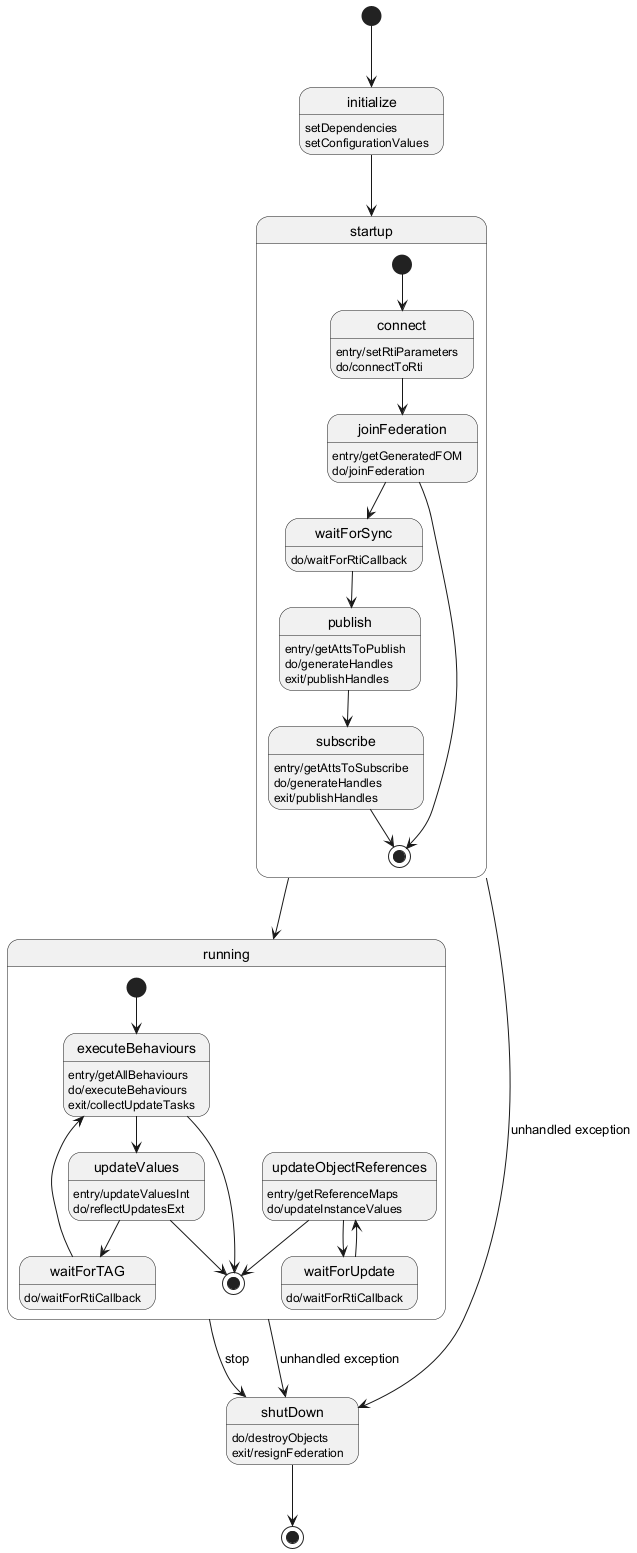

The diagram above was rendered by PlantUML. Its source (embedded in the PNG):
@startuml
[*] --> initialize
initialize : setDependencies
initialize : setConfigurationValues
initialize --> startup

startup --> running
startup --> shutDown : unhandled exception

state startup {
  [*] --> connect
  connect : entry/setRtiParameters
  connect : do/connectToRti
  
  connect --> joinFederation
  
  joinFederation : entry/getGeneratedFOM
  joinFederation : do/joinFederation
  
  joinFederation --> waitForSync
  joinFederation --> [*]
  
  waitForSync : do/waitForRtiCallback
  waitForSync --> publish
  
  publish : entry/getAttsToPublish
  publish : do/generateHandles
  publish : exit/publishHandles
  
  publish --> subscribe
  
  subscribe : entry/getAttsToSubscribe
  subscribe : do/generateHandles
  subscribe : exit/publishHandles
  
  subscribe --> [*]
}

running --> shutDown : stop
running --> shutDown : unhandled exception

state running {
  [*] --> executeBehaviours
  
  executeBehaviours : entry/getAllBehaviours
  executeBehaviours : do/executeBehaviours
  executeBehaviours : exit/collectUpdateTasks
  
  executeBehaviours --> updateValues
  executeBehaviours --> [*]
  
  updateValues : entry/updateValuesInt
  updateValues : do/reflectUpdatesExt
  
  updateValues --> waitForTAG
  updateValues --> [*]
  
  waitForTAG : do/waitForRtiCallback
  waitForTAG --> executeBehaviours
  
  waitForUpdate : do/waitForRtiCallback
  waitForUpdate --> updateObjectReferences
  
  updateObjectReferences : entry/getReferenceMaps
  updateObjectReferences : do/updateInstanceValues
  
  updateObjectReferences --> waitForUpdate
  updateObjectReferences --> [*]
}

shutDown : do/destroyObjects
shutDown : exit/resignFederation
shutDown --> [*]
@enduml